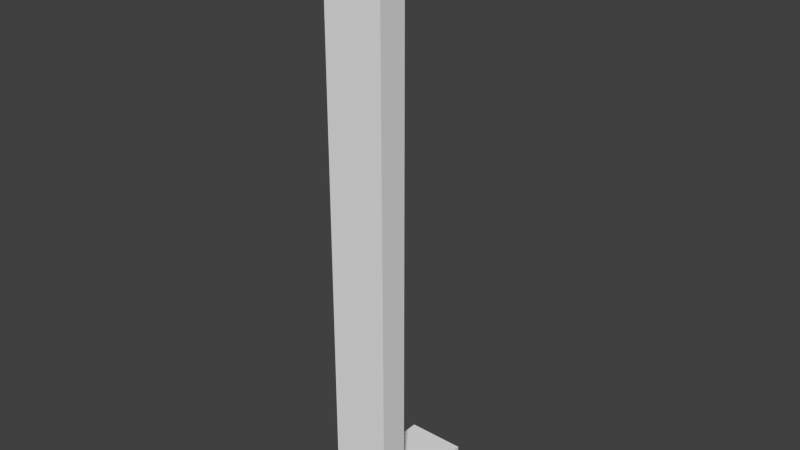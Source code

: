 # Source: edgeWIP.blend  (saved by Blender 2.76.0; exported with 4.5.12 LTS)
import bpy
from mathutils import Matrix  # noqa: F401  (used for matrix-valued properties, if any)

bpy.ops.wm.read_factory_settings(use_empty=True)
scene = bpy.context.scene
scene.name = 'Scene'

# ---- collections
col_collection_1 = bpy.data.collections.new('Collection 1'); scene.collection.children.link(col_collection_1)

# ---- materials (node trees are filled in below, after node groups)
mat_material = bpy.data.materials.new('Material')
mat_material.alpha_threshold = 0.0
mat_material.use_transparent_shadow = False
mat_material.roughness = 0.5
mat_material.line_color = (0.0, 0.0, 0.0, 1.0)

# ---- material node trees

# ---- world
world_world = bpy.data.worlds.new('World'); scene.world = world_world
world_world.color = (0.05088, 0.05088, 0.05088)
world_world.use_sun_shadow = False
world_world.sun_shadow_jitter_overblur = 0.0
world_world.cycles.sampling_method = 'MANUAL'
world_world.cycles.sample_map_resolution = 256

# ---- meshes
me_cube = bpy.data.meshes.new('Cube')
me_cube.from_pydata([(-0.125, 0.5, -2.56), (-0.125, -0.5, -2.56), (-0.625, -0.5, -2.56), (-0.625, 0.5, -2.56), (-0.125, 0.5, 2.56), (-0.125, -0.5, 2.56), (-0.625, -0.5, 2.56), (-0.625, 0.5, 2.56), (-0.125, -0.25, -2.56), (-0.625, -0.25, -2.56), (-0.125, -0.25, 2.56), (-0.625, -0.25, 2.56), (-0.125, 0.5, -2.304), (-0.125, 0.5, 2.304), (-0.125, -0.5, -2.304), (-0.125, -0.5, 2.304), (-0.625, -0.5, -2.304), (-0.625, -0.5, 2.304), (-0.625, 0.5, -2.304), (-0.625, 0.5, 2.304), (-0.625, -0.25, 2.304), (-0.625, -0.25, -2.304), (-0.125, -0.25, 2.304), (-0.125, -0.25, -2.304)], [], [(8, 1, 2, 9), (10, 11, 6, 5), (22, 10, 5, 15), (15, 5, 6, 17), (20, 11, 7, 19), (12, 0, 3, 18), (17, 6, 11, 20), (13, 4, 10, 22), (4, 7, 11, 10), (0, 8, 9, 3), (0, 12, 23, 8), (20, 19, 13, 22), (2, 16, 21, 9), (16, 17, 20, 21), (4, 13, 19, 7), (20, 22, 23, 21), (9, 21, 18, 3), (21, 23, 12, 18), (1, 14, 16, 2), (14, 15, 17, 16), (8, 23, 14, 1), (23, 22, 15, 14)])
_uv = me_cube.uv_layers.new(name='UVMap')
_uv.uv.foreach_set('vector', [0.8912, 0.3811, 0.8912, 0.4283, 0.7878, 0.4283, 0.7878, 0.3811, 0.7878, 0.1585, 0.8912, 0.1585, 0.8912, 0.2057, 0.7878, 0.2057, 0.3143, 0.9347, 0.3143, 0.983, 0.2626, 0.983, 0.2626, 0.9347, 0.5066, 0.06528, 0.5066, 0.01698, 0.61, 0.01698, 0.61, 0.06528, 0.07031, 0.06528, 0.07031, 0.01698, 0.2254, 0.01698, 0.2254, 0.06528, 0.9814, 0.1113, 0.9285, 0.1113, 0.9285, 0.01698, 0.9814, 0.01698, 0.01861, 0.06528, 0.01861, 0.01698, 0.07031, 0.01698, 0.07031, 0.06528, 0.4694, 0.9347, 0.4694, 0.983, 0.3143, 0.983, 0.3143, 0.9347, 0.7878, 0.01698, 0.8912, 0.01698, 0.8912, 0.1585, 0.7878, 0.1585, 0.8912, 0.2396, 0.8912, 0.3811, 0.7878, 0.3811, 0.7878, 0.2396, 0.4694, 0.01698, 0.4694, 0.06528, 0.3143, 0.06528, 0.3143, 0.01698, 0.7878, 0.6038, 0.7878, 0.4623, 0.8912, 0.4623, 0.8912, 0.6038, 0.01861, 0.983, 0.01861, 0.9347, 0.07031, 0.9347, 0.07031, 0.983, 0.01861, 0.9347, 0.01861, 0.06528, 0.07031, 0.06528, 0.07031, 0.9347, 0.9814, 0.2396, 0.9285, 0.2396, 0.9285, 0.1453, 0.9814, 0.1453, 0.6472, 0.01698, 0.7506, 0.01698, 0.7506, 0.8864, 0.6472, 0.8864, 0.07031, 0.983, 0.07031, 0.9347, 0.2254, 0.9347, 0.2254, 0.983, 0.7878, 0.6377, 0.8912, 0.6377, 0.8912, 0.7792, 0.7878, 0.7792, 0.5066, 0.983, 0.5066, 0.9347, 0.61, 0.9347, 0.61, 0.983, 0.5066, 0.9347, 0.5066, 0.06528, 0.61, 0.06528, 0.61, 0.9347, 0.3143, 0.01698, 0.3143, 0.06528, 0.2626, 0.06528, 0.2626, 0.01698, 0.3143, 0.06528, 0.3143, 0.9347, 0.2626, 0.9347, 0.2626, 0.06528])
me_cube.materials.append(mat_material)
me_cube.use_remesh_preserve_volume = False
me_cube.use_remesh_preserve_attributes = False
me_cube.use_mirror_vertex_groups = False
me_cube.update()

# ---- objects
ob_cube = bpy.data.objects.new('Cube', me_cube)

# ---- transforms, parenting, visibility, modifiers, constraints
ob_cube.location = (0.0, 0.0, 0.0)
ob_cube.lock_rotations_4d = False
ob_cube.empty_display_type = 'ARROWS'
ob_cube.lineart.crease_threshold = 0.0

# ---- collection membership
col_collection_1.objects.link(ob_cube)

# ---- scene / render settings (as saved in the file)
scene.frame_start = 1; scene.frame_end = 250; scene.frame_set(1)
scene.render.engine = 'BLENDER_EEVEE_NEXT'
scene.render.resolution_percentage = 50
scene.render.dither_intensity = 0.0
scene.cycles.use_denoising = False
scene.cycles.samples = 10
scene.cycles.sampling_pattern = 'TABULATED_SOBOL'
scene.cycles.light_sampling_threshold = 0.0
scene.cycles.use_adaptive_sampling = False
scene.cycles.use_light_tree = False
scene.cycles.blur_glossy = 0.0
scene.cycles.pixel_filter_type = 'GAUSSIAN'
scene.cycles.sample_clamp_indirect = 0.0
scene.view_settings.view_transform = 'Standard'
bpy.context.view_layer.update()

# ---- added for rendering (the .blend has no active camera and no usable light): camera, sun
cam_auto = bpy.data.cameras.new('AutoCamera')
cam_auto.lens = 50.0
cam_auto.sensor_width = 36.0
cam_auto.clip_end = 1000.0
ob_auto_camera = bpy.data.objects.new('AutoCamera', cam_auto)
scene.collection.objects.link(ob_auto_camera)
ob_auto_camera.location = (4.47378, -5.81853, 3.87902)
ob_auto_camera.rotation_euler = (1.09748, -7.21219e-08, 0.694738)
scene.camera = ob_auto_camera
light_auto_sun = bpy.data.lights.new('AutoSun', 'SUN')
light_auto_sun.energy = 3.0
light_auto_sun.angle = 0.0523599
ob_auto_sun = bpy.data.objects.new('AutoSun', light_auto_sun)
scene.collection.objects.link(ob_auto_sun)
ob_auto_sun.rotation_euler = (0.872665, 0.174533, 0.523599)
bpy.context.view_layer.update()
